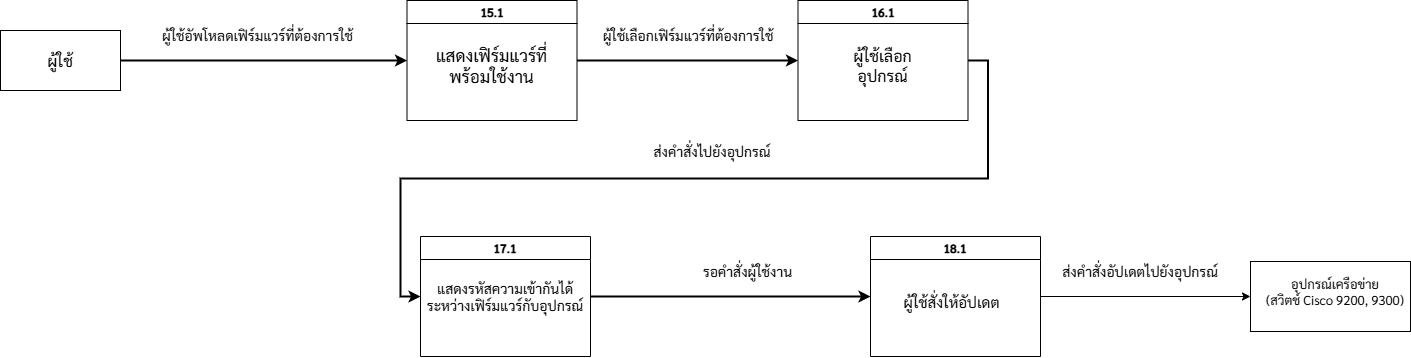

The diagram above was exported from draw.io. Its source (the exported page's mxGraphModel, read from the mxfile embedded in the PNG):
<mxGraphModel dx="2294" dy="-402" grid="1" gridSize="10" guides="1" tooltips="1" connect="1" arrows="1" fold="1" page="1" pageScale="1" pageWidth="827" pageHeight="1169" math="0" shadow="0">
  <root>
    <mxCell id="0" />
    <mxCell id="1" parent="0" />
    <mxCell id="7Wfe7z0YhVbrvL6DL28A-1" value="" style="group" vertex="1" connectable="0" parent="1">
      <mxGeometry x="-820" y="1694" width="120" height="60" as="geometry" />
    </mxCell>
    <mxCell id="7Wfe7z0YhVbrvL6DL28A-2" value="" style="rounded=0;whiteSpace=wrap;html=1;points=[[0,0,0,0,0],[0,0.25,0,0,0],[0,0.5,0,0,0],[0,0.75,0,0,0],[0,1,0,0,0],[0.13,1,0,0,0],[0.25,0,0,0,0],[0.25,1,0,0,0],[0.38,1,0,0,0],[0.5,0,0,0,0],[0.5,1,0,0,0],[0.75,0,0,0,0],[0.75,1,0,0,0],[1,0,0,0,0],[1,0.25,0,0,0],[1,0.5,0,0,0],[1,0.75,0,0,0],[1,1,0,0,0]];fontFamily=Sarabun;fontSource=https%3A%2F%2Ffonts.googleapis.com%2Fcss%3Ffamily%3DSarabun;" vertex="1" parent="7Wfe7z0YhVbrvL6DL28A-1">
      <mxGeometry width="120" height="60" as="geometry" />
    </mxCell>
    <mxCell id="7Wfe7z0YhVbrvL6DL28A-3" value="ผู้ใช้" style="text;html=1;align=center;verticalAlign=middle;whiteSpace=wrap;rounded=0;fontFamily=Sarabun;fontSource=https%3A%2F%2Ffonts.googleapis.com%2Fcss%3Ffamily%3DSarabun;fontSize=16;" vertex="1" parent="7Wfe7z0YhVbrvL6DL28A-1">
      <mxGeometry x="30" y="15" width="60" height="30" as="geometry" />
    </mxCell>
    <mxCell id="7Wfe7z0YhVbrvL6DL28A-4" style="edgeStyle=orthogonalEdgeStyle;rounded=0;orthogonalLoop=1;jettySize=auto;html=1;exitX=1;exitY=0.5;exitDx=0;exitDy=0;entryX=0;entryY=0.5;entryDx=0;entryDy=0;fontFamily=Sarabun;fontSource=https%3A%2F%2Ffonts.googleapis.com%2Fcss%3Ffamily%3DSarabun;strokeWidth=2;" edge="1" parent="1" source="7Wfe7z0YhVbrvL6DL28A-5" target="7Wfe7z0YhVbrvL6DL28A-9">
      <mxGeometry relative="1" as="geometry" />
    </mxCell>
    <mxCell id="7Wfe7z0YhVbrvL6DL28A-5" value="15.1" style="swimlane;whiteSpace=wrap;html=1;fontFamily=Sarabun;fontSource=https%3A%2F%2Ffonts.googleapis.com%2Fcss%3Ffamily%3DSarabun;" vertex="1" parent="1">
      <mxGeometry x="-413.5" y="1664" width="170" height="120" as="geometry" />
    </mxCell>
    <mxCell id="7Wfe7z0YhVbrvL6DL28A-6" value="แสดงเฟิร์มแวร์ที่พร้อมใช้งาน" style="text;html=1;align=center;verticalAlign=middle;whiteSpace=wrap;rounded=0;fontFamily=Sarabun;fontSource=https%3A%2F%2Ffonts.googleapis.com%2Fcss%3Ffamily%3DSarabun;fontSize=17;" vertex="1" parent="7Wfe7z0YhVbrvL6DL28A-5">
      <mxGeometry x="14.38" y="50" width="141.25" height="30" as="geometry" />
    </mxCell>
    <mxCell id="7Wfe7z0YhVbrvL6DL28A-7" value="ผู้ใช้อัพโหลดเฟิร์มแวร์&lt;span style=&quot;color: rgba(0, 0, 0, 0); font-family: monospace; font-size: 0px; text-align: start; text-wrap-mode: nowrap;&quot;&gt;%3CmxGraphModel%3E%3Croot%3E%3CmxCell%20id%3D%220%22%2F%3E%3CmxCell%20id%3D%221%22%20parent%3D%220%22%2F%3E%3CmxCell%20id%3D%222%22%20style%3D%22edgeStyle%3DorthogonalEdgeStyle%3Brounded%3D0%3BorthogonalLoop%3D1%3BjettySize%3Dauto%3Bhtml%3D1%3BexitX%3D1%3BexitY%3D0.5%3BexitDx%3D0%3BexitDy%3D0%3BentryX%3D0.5%3BentryY%3D0%3BentryDx%3D0%3BentryDy%3D0%3BfontFamily%3DSarabun%3BfontSource%3Dhttps%253A%252F%252Ffonts.googleapis.com%252Fcss%253Ffamily%253DSarabun%3BstrokeWidth%3D2%3B%22%20edge%3D%221%22%20parent%3D%221%22%3E%3CmxGeometry%20relative%3D%221%22%20as%3D%22geometry%22%3E%3CmxPoint%20x%3D%22880%22%20y%3D%22300%22%20as%3D%22sourcePoint%22%2F%3E%3CmxPoint%20x%3D%221610%22%20y%3D%22475%22%20as%3D%22targetPoint%22%2F%3E%3C%2FmxGeometry%3E%3C%2FmxCell%3E%3C%2Froot%3E%3C%2FmxGraphModel%3E&lt;/span&gt;ที่ต้องการใช้" style="text;html=1;align=center;verticalAlign=middle;whiteSpace=wrap;rounded=0;fontFamily=Sarabun;fontSource=https%3A%2F%2Ffonts.googleapis.com%2Fcss%3Ffamily%3DSarabun;fontSize=14;" vertex="1" parent="1">
      <mxGeometry x="-690" y="1684" width="255" height="30" as="geometry" />
    </mxCell>
    <mxCell id="7Wfe7z0YhVbrvL6DL28A-8" style="edgeStyle=orthogonalEdgeStyle;rounded=0;orthogonalLoop=1;jettySize=auto;html=1;exitX=1;exitY=0.5;exitDx=0;exitDy=0;entryX=0;entryY=0.5;entryDx=0;entryDy=0;fontFamily=Sarabun;fontSource=https%3A%2F%2Ffonts.googleapis.com%2Fcss%3Ffamily%3DSarabun;strokeWidth=2;" edge="1" parent="1" source="7Wfe7z0YhVbrvL6DL28A-9" target="7Wfe7z0YhVbrvL6DL28A-13">
      <mxGeometry relative="1" as="geometry" />
    </mxCell>
    <mxCell id="7Wfe7z0YhVbrvL6DL28A-9" value="16.1" style="swimlane;whiteSpace=wrap;html=1;fontFamily=Sarabun;fontSource=https%3A%2F%2Ffonts.googleapis.com%2Fcss%3Ffamily%3DSarabun;" vertex="1" parent="1">
      <mxGeometry x="-22.5" y="1664" width="170" height="120" as="geometry" />
    </mxCell>
    <mxCell id="7Wfe7z0YhVbrvL6DL28A-10" value="ผู้ใช้เลือกอุปกรณ์" style="text;html=1;align=center;verticalAlign=middle;whiteSpace=wrap;rounded=0;fontFamily=Sarabun;fontSource=https%3A%2F%2Ffonts.googleapis.com%2Fcss%3Ffamily%3DSarabun;fontSize=16;" vertex="1" parent="7Wfe7z0YhVbrvL6DL28A-9">
      <mxGeometry x="52.5" y="50" width="65" height="30" as="geometry" />
    </mxCell>
    <mxCell id="7Wfe7z0YhVbrvL6DL28A-11" value="ผู้ใช้เลือกเฟิร์มแวร์ที่ต้องการใช้" style="text;html=1;align=center;verticalAlign=middle;whiteSpace=wrap;rounded=0;fontFamily=Sarabun;fontSource=https%3A%2F%2Ffonts.googleapis.com%2Fcss%3Ffamily%3DSarabun;fontSize=14;" vertex="1" parent="1">
      <mxGeometry x="-257.5" y="1684" width="250" height="30" as="geometry" />
    </mxCell>
    <mxCell id="7Wfe7z0YhVbrvL6DL28A-12" style="edgeStyle=orthogonalEdgeStyle;rounded=0;orthogonalLoop=1;jettySize=auto;html=1;exitX=1;exitY=0.5;exitDx=0;exitDy=0;entryX=0;entryY=0.5;entryDx=0;entryDy=0;fontFamily=Sarabun;fontSource=https%3A%2F%2Ffonts.googleapis.com%2Fcss%3Ffamily%3DSarabun;strokeWidth=2;" edge="1" parent="1" source="7Wfe7z0YhVbrvL6DL28A-13" target="7Wfe7z0YhVbrvL6DL28A-16">
      <mxGeometry relative="1" as="geometry" />
    </mxCell>
    <mxCell id="7Wfe7z0YhVbrvL6DL28A-13" value="17.1" style="swimlane;whiteSpace=wrap;html=1;fontFamily=Sarabun;fontSource=https%3A%2F%2Ffonts.googleapis.com%2Fcss%3Ffamily%3DSarabun;" vertex="1" parent="1">
      <mxGeometry x="-400" y="1900" width="170" height="120" as="geometry" />
    </mxCell>
    <mxCell id="7Wfe7z0YhVbrvL6DL28A-14" value="แสดงรหัสความเข้ากันได้&lt;div&gt;ระหว่างเฟิร์มแวร์กับอุปกรณ์&lt;/div&gt;" style="text;html=1;align=center;verticalAlign=middle;whiteSpace=wrap;rounded=0;fontFamily=Sarabun;fontSource=https%3A%2F%2Ffonts.googleapis.com%2Fcss%3Ffamily%3DSarabun;fontSize=14;" vertex="1" parent="7Wfe7z0YhVbrvL6DL28A-13">
      <mxGeometry x="5" y="45" width="160" height="30" as="geometry" />
    </mxCell>
    <mxCell id="7Wfe7z0YhVbrvL6DL28A-15" value="ส่งคำสั่งไปยังอุปกรณ์" style="text;html=1;align=center;verticalAlign=middle;whiteSpace=wrap;rounded=0;fontFamily=Sarabun;fontSource=https%3A%2F%2Ffonts.googleapis.com%2Fcss%3Ffamily%3DSarabun;fontSize=14;" vertex="1" parent="1">
      <mxGeometry x="-180" y="1800" width="144.38" height="30" as="geometry" />
    </mxCell>
    <mxCell id="7Wfe7z0YhVbrvL6DL28A-16" value="18.1" style="swimlane;whiteSpace=wrap;html=1;fontFamily=Sarabun;fontSource=https%3A%2F%2Ffonts.googleapis.com%2Fcss%3Ffamily%3DSarabun;" vertex="1" parent="1">
      <mxGeometry x="50" y="1900" width="170" height="120" as="geometry" />
    </mxCell>
    <mxCell id="7Wfe7z0YhVbrvL6DL28A-17" value="ผู้ใช้สั่งให้อัปเดต" style="text;html=1;align=center;verticalAlign=middle;whiteSpace=wrap;rounded=0;fontFamily=Sarabun;fontSource=https%3A%2F%2Ffonts.googleapis.com%2Fcss%3Ffamily%3DSarabun;fontSize=15;" vertex="1" parent="7Wfe7z0YhVbrvL6DL28A-16">
      <mxGeometry x="30" y="50" width="102.5" height="30" as="geometry" />
    </mxCell>
    <mxCell id="7Wfe7z0YhVbrvL6DL28A-18" value="รอคำสั่งผู้ใช้งาน" style="text;html=1;align=center;verticalAlign=middle;whiteSpace=wrap;rounded=0;fontFamily=Sarabun;fontSource=https%3A%2F%2Ffonts.googleapis.com%2Fcss%3Ffamily%3DSarabun;fontSize=14;" vertex="1" parent="1">
      <mxGeometry x="-123" y="1920" width="100.5" height="30" as="geometry" />
    </mxCell>
    <mxCell id="7Wfe7z0YhVbrvL6DL28A-19" value="" style="rounded=0;whiteSpace=wrap;html=1;fontFamily=Sarabun;fontSource=https%3A%2F%2Ffonts.googleapis.com%2Fcss%3Ffamily%3DSarabun;" vertex="1" parent="1">
      <mxGeometry x="430" y="1925" width="160" height="70" as="geometry" />
    </mxCell>
    <mxCell id="7Wfe7z0YhVbrvL6DL28A-20" value="อุปกรณ์เครือข่าย&lt;br&gt;(สวิตช์ Cisco 9200, 9300)" style="text;html=1;align=center;verticalAlign=middle;whiteSpace=wrap;rounded=0;fontFamily=Sarabun;fontSource=https%3A%2F%2Ffonts.googleapis.com%2Fcss%3Ffamily%3DSarabun;fontSize=13;" vertex="1" parent="1">
      <mxGeometry x="440" y="1940" width="150" height="30" as="geometry" />
    </mxCell>
    <mxCell id="7Wfe7z0YhVbrvL6DL28A-22" value="ส่งคำสั่งอัปเดตไปยังอุปกรณ์" style="text;html=1;align=center;verticalAlign=middle;whiteSpace=wrap;rounded=0;fontFamily=Sarabun;fontSource=https%3A%2F%2Ffonts.googleapis.com%2Fcss%3Ffamily%3DSarabun;rotation=0;fontSize=14;" vertex="1" parent="1">
      <mxGeometry x="240" y="1920" width="160" height="30" as="geometry" />
    </mxCell>
    <mxCell id="7Wfe7z0YhVbrvL6DL28A-23" style="edgeStyle=orthogonalEdgeStyle;rounded=0;orthogonalLoop=1;jettySize=auto;html=1;exitX=1;exitY=0.5;exitDx=0;exitDy=0;entryX=0;entryY=0.5;entryDx=0;entryDy=0;fontFamily=Sarabun;fontSource=https%3A%2F%2Ffonts.googleapis.com%2Fcss%3Ffamily%3DSarabun;strokeWidth=2;exitPerimeter=0;" edge="1" parent="1" source="7Wfe7z0YhVbrvL6DL28A-2" target="7Wfe7z0YhVbrvL6DL28A-5">
      <mxGeometry relative="1" as="geometry">
        <mxPoint x="-760" y="1764" as="sourcePoint" />
        <mxPoint x="-539" y="1764" as="targetPoint" />
      </mxGeometry>
    </mxCell>
    <mxCell id="7Wfe7z0YhVbrvL6DL28A-25" value="" style="endArrow=classic;html=1;rounded=0;entryX=0;entryY=0.5;entryDx=0;entryDy=0;exitX=1;exitY=0.5;exitDx=0;exitDy=0;" edge="1" parent="1" source="7Wfe7z0YhVbrvL6DL28A-16" target="7Wfe7z0YhVbrvL6DL28A-19">
      <mxGeometry width="50" height="50" relative="1" as="geometry">
        <mxPoint x="1080" y="1840" as="sourcePoint" />
        <mxPoint x="1130" y="1790" as="targetPoint" />
      </mxGeometry>
    </mxCell>
  </root>
</mxGraphModel>